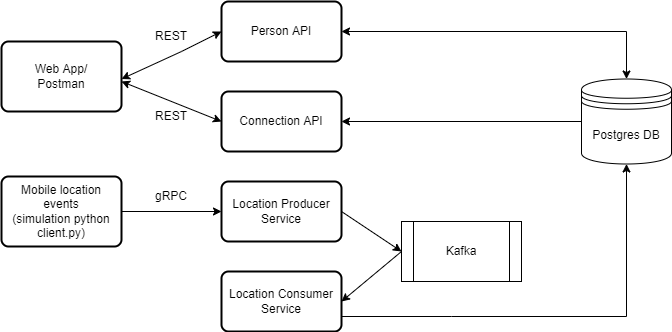

The diagram above was exported from draw.io. Its source (the exported page's mxGraphModel, read from the mxfile embedded in the PNG):
<mxGraphModel dx="868" dy="482" grid="1" gridSize="10" guides="1" tooltips="1" connect="1" arrows="1" fold="1" page="1" pageScale="1" pageWidth="850" pageHeight="1100" math="0" shadow="0">
  <root>
    <mxCell id="0" />
    <mxCell id="1" parent="0" />
    <mxCell id="mgJtBc09IXb1qDGAEWbV-9" value="Person API" style="rounded=1;whiteSpace=wrap;html=1;absoluteArcSize=1;arcSize=14;strokeWidth=2;" parent="1" vertex="1">
      <mxGeometry x="270" y="100" width="120" height="60" as="geometry" />
    </mxCell>
    <mxCell id="mgJtBc09IXb1qDGAEWbV-10" value="Connection API" style="rounded=1;whiteSpace=wrap;html=1;absoluteArcSize=1;arcSize=14;strokeWidth=2;" parent="1" vertex="1">
      <mxGeometry x="270" y="190" width="120" height="60" as="geometry" />
    </mxCell>
    <mxCell id="mgJtBc09IXb1qDGAEWbV-11" value="Location Producer Service" style="rounded=1;whiteSpace=wrap;html=1;absoluteArcSize=1;arcSize=14;strokeWidth=2;" parent="1" vertex="1">
      <mxGeometry x="270" y="280" width="120" height="60" as="geometry" />
    </mxCell>
    <mxCell id="mgJtBc09IXb1qDGAEWbV-12" value="Kafka" style="shape=process;whiteSpace=wrap;html=1;backgroundOutline=1;" parent="1" vertex="1">
      <mxGeometry x="450" y="320" width="120" height="60" as="geometry" />
    </mxCell>
    <mxCell id="mgJtBc09IXb1qDGAEWbV-13" value="Postgres DB" style="shape=datastore;whiteSpace=wrap;html=1;" parent="1" vertex="1">
      <mxGeometry x="630" y="177.5" width="90" height="85" as="geometry" />
    </mxCell>
    <mxCell id="mgJtBc09IXb1qDGAEWbV-14" value="Location Consumer Service" style="rounded=1;whiteSpace=wrap;html=1;absoluteArcSize=1;arcSize=14;strokeWidth=2;" parent="1" vertex="1">
      <mxGeometry x="270" y="370" width="120" height="60" as="geometry" />
    </mxCell>
    <mxCell id="mgJtBc09IXb1qDGAEWbV-15" value="" style="endArrow=classic;html=1;rounded=0;exitX=1;exitY=0.5;exitDx=0;exitDy=0;entryX=0;entryY=0.5;entryDx=0;entryDy=0;" parent="1" source="mgJtBc09IXb1qDGAEWbV-11" target="mgJtBc09IXb1qDGAEWbV-12" edge="1">
      <mxGeometry width="50" height="50" relative="1" as="geometry">
        <mxPoint x="400" y="260" as="sourcePoint" />
        <mxPoint x="450" y="210" as="targetPoint" />
      </mxGeometry>
    </mxCell>
    <mxCell id="mgJtBc09IXb1qDGAEWbV-17" value="" style="endArrow=none;startArrow=classic;html=1;rounded=0;exitX=1;exitY=0.5;exitDx=0;exitDy=0;entryX=0;entryY=0.5;entryDx=0;entryDy=0;endFill=0;" parent="1" source="mgJtBc09IXb1qDGAEWbV-14" target="mgJtBc09IXb1qDGAEWbV-12" edge="1">
      <mxGeometry width="50" height="50" relative="1" as="geometry">
        <mxPoint x="400" y="410" as="sourcePoint" />
        <mxPoint x="450" y="360" as="targetPoint" />
      </mxGeometry>
    </mxCell>
    <mxCell id="mgJtBc09IXb1qDGAEWbV-18" value="" style="endArrow=classic;html=1;rounded=0;exitX=1;exitY=0.75;exitDx=0;exitDy=0;" parent="1" source="mgJtBc09IXb1qDGAEWbV-14" target="mgJtBc09IXb1qDGAEWbV-13" edge="1">
      <mxGeometry width="50" height="50" relative="1" as="geometry">
        <mxPoint x="450" y="450" as="sourcePoint" />
        <mxPoint x="690" y="400" as="targetPoint" />
        <Array as="points">
          <mxPoint x="500" y="415" />
          <mxPoint x="675" y="415" />
        </Array>
      </mxGeometry>
    </mxCell>
    <mxCell id="mgJtBc09IXb1qDGAEWbV-22" value="" style="endArrow=none;startArrow=classic;html=1;rounded=0;exitX=1;exitY=0.5;exitDx=0;exitDy=0;entryX=0;entryY=0.5;entryDx=0;entryDy=0;endFill=0;" parent="1" source="mgJtBc09IXb1qDGAEWbV-10" target="mgJtBc09IXb1qDGAEWbV-13" edge="1">
      <mxGeometry width="50" height="50" relative="1" as="geometry">
        <mxPoint x="480" y="240" as="sourcePoint" />
        <mxPoint x="530" y="190" as="targetPoint" />
      </mxGeometry>
    </mxCell>
    <mxCell id="mgJtBc09IXb1qDGAEWbV-23" value="" style="endArrow=classic;startArrow=classic;html=1;rounded=0;entryX=0.5;entryY=0;entryDx=0;entryDy=0;" parent="1" target="mgJtBc09IXb1qDGAEWbV-13" edge="1">
      <mxGeometry width="50" height="50" relative="1" as="geometry">
        <mxPoint x="390" y="130" as="sourcePoint" />
        <mxPoint x="440" y="80" as="targetPoint" />
        <Array as="points">
          <mxPoint x="675" y="130" />
        </Array>
      </mxGeometry>
    </mxCell>
    <mxCell id="mgJtBc09IXb1qDGAEWbV-24" value="Web App/&lt;br&gt;Postman" style="rounded=1;whiteSpace=wrap;html=1;absoluteArcSize=1;arcSize=14;strokeWidth=2;" parent="1" vertex="1">
      <mxGeometry x="50" y="140" width="120" height="70" as="geometry" />
    </mxCell>
    <mxCell id="mgJtBc09IXb1qDGAEWbV-27" style="edgeStyle=orthogonalEdgeStyle;rounded=0;orthogonalLoop=1;jettySize=auto;html=1;exitX=1;exitY=0.5;exitDx=0;exitDy=0;entryX=0;entryY=0.5;entryDx=0;entryDy=0;" parent="1" source="mgJtBc09IXb1qDGAEWbV-25" target="mgJtBc09IXb1qDGAEWbV-11" edge="1">
      <mxGeometry relative="1" as="geometry" />
    </mxCell>
    <mxCell id="mgJtBc09IXb1qDGAEWbV-25" value="Mobile location events&lt;br&gt;(simulation python client.py)" style="rounded=1;whiteSpace=wrap;html=1;absoluteArcSize=1;arcSize=14;strokeWidth=2;" parent="1" vertex="1">
      <mxGeometry x="50" y="275" width="120" height="70" as="geometry" />
    </mxCell>
    <mxCell id="mgJtBc09IXb1qDGAEWbV-28" value="" style="endArrow=classic;startArrow=classic;html=1;rounded=0;entryX=0;entryY=0.5;entryDx=0;entryDy=0;" parent="1" target="mgJtBc09IXb1qDGAEWbV-9" edge="1">
      <mxGeometry width="50" height="50" relative="1" as="geometry">
        <mxPoint x="170" y="177.5" as="sourcePoint" />
        <mxPoint x="220" y="127.5" as="targetPoint" />
        <Array as="points">
          <mxPoint x="230" y="150" />
        </Array>
      </mxGeometry>
    </mxCell>
    <mxCell id="mgJtBc09IXb1qDGAEWbV-29" value="" style="endArrow=classic;startArrow=classic;html=1;rounded=0;entryX=0;entryY=0.5;entryDx=0;entryDy=0;" parent="1" target="mgJtBc09IXb1qDGAEWbV-10" edge="1">
      <mxGeometry width="50" height="50" relative="1" as="geometry">
        <mxPoint x="170" y="180" as="sourcePoint" />
        <mxPoint x="450" y="230" as="targetPoint" />
      </mxGeometry>
    </mxCell>
    <mxCell id="mgJtBc09IXb1qDGAEWbV-30" value="REST" style="text;html=1;strokeColor=none;fillColor=none;align=center;verticalAlign=middle;whiteSpace=wrap;rounded=0;" parent="1" vertex="1">
      <mxGeometry x="190" y="120" width="60" height="30" as="geometry" />
    </mxCell>
    <mxCell id="mgJtBc09IXb1qDGAEWbV-31" value="REST" style="text;html=1;strokeColor=none;fillColor=none;align=center;verticalAlign=middle;whiteSpace=wrap;rounded=0;" parent="1" vertex="1">
      <mxGeometry x="190" y="200" width="60" height="30" as="geometry" />
    </mxCell>
    <mxCell id="mgJtBc09IXb1qDGAEWbV-32" value="gRPC" style="text;html=1;strokeColor=none;fillColor=none;align=center;verticalAlign=middle;whiteSpace=wrap;rounded=0;" parent="1" vertex="1">
      <mxGeometry x="190" y="280" width="60" height="30" as="geometry" />
    </mxCell>
  </root>
</mxGraphModel>